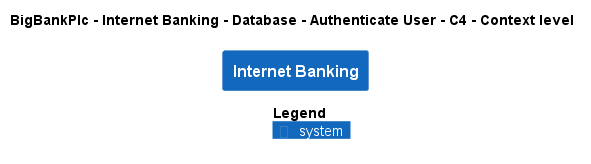

The diagram above was rendered by PlantUML. Its source (embedded in the PNG):
@startuml
!pragma layout smetana
!include ..\..\..\..\..\..\..\.c4s\C4_Context.puml

AddElementTag("c4interflow:lifecycle:new", $bgColor=green, $fontColor=#ffffff, $borderColor=green, $shadowing="False")
AddElementTag("c4interflow:lifecycle:changed", $bgColor=orange, $fontColor=#ffffff, $borderColor=orange, $shadowing="False")
AddElementTag("c4interflow:lifecycle:removed", $bgColor=red, $fontColor=#ffffff, $borderColor=red, $shadowing="False")

AddRelTag("c4interflow:lifecycle:new", $textColor=green, $lineColor=green)
AddRelTag("c4interflow:lifecycle:changed", $textColor=orange, $lineColor=orange)
AddRelTag("c4interflow:lifecycle:removed", $textColor=red, $lineColor=red)

SHOW_PERSON_PORTRAIT()
LAYOUT_TOP_DOWN()

skinparam linetype polyline

title BigBankPlc - Internet Banking - Database - Authenticate User - C4 - Context level

System(BigBankPlc.SoftwareSystems.InternetBanking, "Internet Banking", "")



SHOW_LEGEND()
@enduml